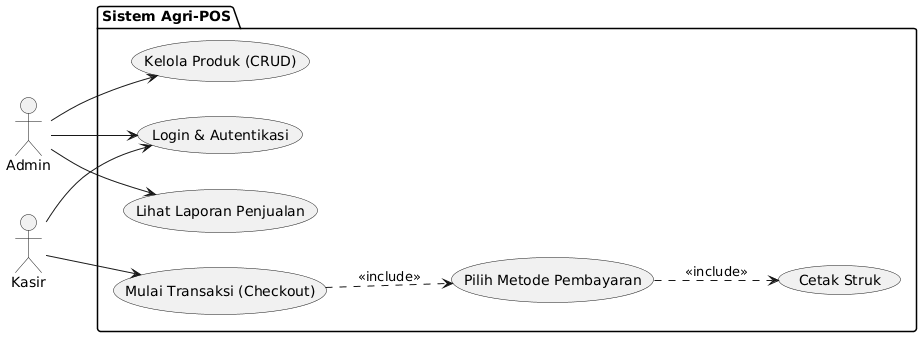

The diagram above was rendered by PlantUML. Its source (embedded in the PNG):
@startuml
left to right direction
actor "Admin" as A
actor "Kasir" as K

package "Sistem Agri-POS" {
    usecase "Login & Autentikasi" as UC1
    usecase "Kelola Produk (CRUD)" as UC2
    usecase "Mulai Transaksi (Checkout)" as UC3
    usecase "Pilih Metode Pembayaran" as UC4
    usecase "Cetak Struk" as UC5
    usecase "Lihat Laporan Penjualan" as UC6
}

K --> UC1
K --> UC3
UC3 ..> UC4 : <<include>>
UC4 ..> UC5 : <<include>>

A --> UC1
A --> UC2
A --> UC6
@enduml